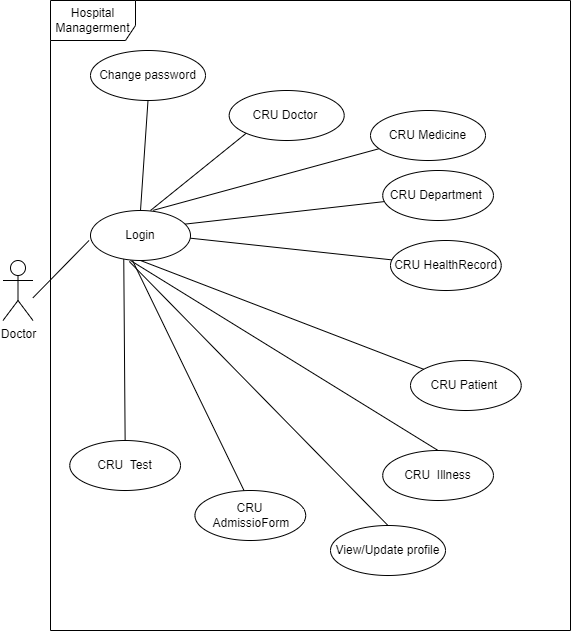

The diagram above was exported from draw.io. Its source (the exported page's mxGraphModel, read from the mxfile embedded in the PNG):
<mxGraphModel dx="1038" dy="547" grid="1" gridSize="10" guides="1" tooltips="1" connect="1" arrows="1" fold="1" page="1" pageScale="1" pageWidth="827" pageHeight="1169" math="0" shadow="0">
  <root>
    <mxCell id="0" />
    <mxCell id="1" parent="0" />
    <mxCell id="xT72BrNUSWTPHPcOJCYL-3" value="Hospital Managerment&lt;br&gt;" style="shape=umlFrame;whiteSpace=wrap;html=1;width=85;height=40;container=1;" parent="1" vertex="1">
      <mxGeometry x="160" y="10" width="520" height="630" as="geometry" />
    </mxCell>
    <mxCell id="xT72BrNUSWTPHPcOJCYL-33" value="" style="endArrow=none;html=1;rounded=0;entryX=0;entryY=1;entryDx=0;entryDy=0;" parent="xT72BrNUSWTPHPcOJCYL-3" source="xT72BrNUSWTPHPcOJCYL-7" edge="1">
      <mxGeometry width="50" height="50" relative="1" as="geometry">
        <mxPoint x="24.074074074074073" y="287.25" as="sourcePoint" />
        <mxPoint x="78.01858007199279" y="230.00469531133922" as="targetPoint" />
      </mxGeometry>
    </mxCell>
    <mxCell id="xT72BrNUSWTPHPcOJCYL-7" value="CRU Department&amp;nbsp;" style="ellipse;whiteSpace=wrap;html=1;" parent="xT72BrNUSWTPHPcOJCYL-3" vertex="1">
      <mxGeometry x="332.22222222222223" y="170" width="110.74074074074073" height="50" as="geometry" />
    </mxCell>
    <mxCell id="xT72BrNUSWTPHPcOJCYL-6" value="CRU Patient&amp;nbsp;" style="ellipse;whiteSpace=wrap;html=1;" parent="xT72BrNUSWTPHPcOJCYL-3" vertex="1">
      <mxGeometry x="359.9981481481482" y="360" width="110.74074074074073" height="50" as="geometry" />
    </mxCell>
    <mxCell id="xT72BrNUSWTPHPcOJCYL-9" value="CRU&amp;nbsp; Illness" style="ellipse;whiteSpace=wrap;html=1;" parent="xT72BrNUSWTPHPcOJCYL-3" vertex="1">
      <mxGeometry x="332.22222222222223" y="450" width="110.74074074074073" height="50" as="geometry" />
    </mxCell>
    <mxCell id="xT72BrNUSWTPHPcOJCYL-10" value="CRU HealthRecord" style="ellipse;whiteSpace=wrap;html=1;" parent="xT72BrNUSWTPHPcOJCYL-3" vertex="1">
      <mxGeometry x="340.0037037037037" y="240" width="110.74074074074073" height="50" as="geometry" />
    </mxCell>
    <mxCell id="xT72BrNUSWTPHPcOJCYL-34" value="" style="endArrow=none;html=1;rounded=0;entryX=0;entryY=1;entryDx=0;entryDy=0;" parent="xT72BrNUSWTPHPcOJCYL-3" source="xT72BrNUSWTPHPcOJCYL-10" edge="1">
      <mxGeometry width="50" height="50" relative="1" as="geometry">
        <mxPoint x="14.444444444444445" y="287.25" as="sourcePoint" />
        <mxPoint x="68.38895044236315" y="230.00469531133922" as="targetPoint" />
      </mxGeometry>
    </mxCell>
    <mxCell id="xT72BrNUSWTPHPcOJCYL-12" value="CRU&lt;br&gt;&amp;nbsp;AdmissioForm" style="ellipse;whiteSpace=wrap;html=1;" parent="xT72BrNUSWTPHPcOJCYL-3" vertex="1">
      <mxGeometry x="144.44444444444446" y="490" width="110.74074074074073" height="50" as="geometry" />
    </mxCell>
    <mxCell id="xT72BrNUSWTPHPcOJCYL-11" value="CRU&amp;nbsp; Test" style="ellipse;whiteSpace=wrap;html=1;" parent="xT72BrNUSWTPHPcOJCYL-3" vertex="1">
      <mxGeometry x="19.25925925925926" y="440" width="110.74074074074073" height="50" as="geometry" />
    </mxCell>
    <mxCell id="xT72BrNUSWTPHPcOJCYL-38" value="" style="endArrow=none;html=1;rounded=0;entryX=0;entryY=1;entryDx=0;entryDy=0;exitX=0.5;exitY=0;exitDx=0;exitDy=0;" parent="xT72BrNUSWTPHPcOJCYL-3" source="xT72BrNUSWTPHPcOJCYL-11" edge="1">
      <mxGeometry width="50" height="50" relative="1" as="geometry">
        <mxPoint x="19.25925925925926" y="307.25" as="sourcePoint" />
        <mxPoint x="73.20376525717796" y="250.00469531133922" as="targetPoint" />
      </mxGeometry>
    </mxCell>
    <mxCell id="98B_ZpenRUnD25Tvtrsf-1" value="Change password" style="ellipse;whiteSpace=wrap;html=1;" vertex="1" parent="xT72BrNUSWTPHPcOJCYL-3">
      <mxGeometry x="40" y="50" width="115" height="50" as="geometry" />
    </mxCell>
    <mxCell id="xT72BrNUSWTPHPcOJCYL-13" value="CRU Doctor&amp;nbsp;" style="ellipse;whiteSpace=wrap;html=1;" parent="xT72BrNUSWTPHPcOJCYL-3" vertex="1">
      <mxGeometry x="178.7" y="90" width="115" height="50" as="geometry" />
    </mxCell>
    <mxCell id="98B_ZpenRUnD25Tvtrsf-2" value="View/Update profile" style="ellipse;whiteSpace=wrap;html=1;" vertex="1" parent="xT72BrNUSWTPHPcOJCYL-3">
      <mxGeometry x="280" y="525" width="115" height="50" as="geometry" />
    </mxCell>
    <mxCell id="xT72BrNUSWTPHPcOJCYL-2" value="Doctor" style="shape=umlActor;verticalLabelPosition=bottom;verticalAlign=top;html=1;outlineConnect=0;" parent="1" vertex="1">
      <mxGeometry x="112.5" y="270" width="30" height="60" as="geometry" />
    </mxCell>
    <mxCell id="xT72BrNUSWTPHPcOJCYL-4" value="Login" style="ellipse;whiteSpace=wrap;html=1;" parent="1" vertex="1">
      <mxGeometry x="200" y="220" width="100" height="50" as="geometry" />
    </mxCell>
    <mxCell id="xT72BrNUSWTPHPcOJCYL-8" value="CRU Medicine" style="ellipse;whiteSpace=wrap;html=1;" parent="1" vertex="1">
      <mxGeometry x="480" y="120" width="115" height="50" as="geometry" />
    </mxCell>
    <mxCell id="VGSZCLutPVGwGUDSF218-1" value="" style="endArrow=none;html=1;rounded=0;entryX=0;entryY=1;entryDx=0;entryDy=0;" parent="1" target="xT72BrNUSWTPHPcOJCYL-13" edge="1">
      <mxGeometry width="50" height="50" relative="1" as="geometry">
        <mxPoint x="260" y="220" as="sourcePoint" />
        <mxPoint x="310" y="170" as="targetPoint" />
      </mxGeometry>
    </mxCell>
    <mxCell id="xT72BrNUSWTPHPcOJCYL-31" value="" style="endArrow=none;html=1;rounded=0;entryX=0;entryY=1;entryDx=0;entryDy=0;" parent="1" edge="1">
      <mxGeometry width="50" height="50" relative="1" as="geometry">
        <mxPoint x="142.5" y="307.25" as="sourcePoint" />
        <mxPoint x="198.51929469014635" y="250.00469531133922" as="targetPoint" />
      </mxGeometry>
    </mxCell>
    <mxCell id="xT72BrNUSWTPHPcOJCYL-35" value="" style="endArrow=none;html=1;rounded=0;entryX=0.5;entryY=1;entryDx=0;entryDy=0;" parent="1" source="xT72BrNUSWTPHPcOJCYL-6" target="xT72BrNUSWTPHPcOJCYL-4" edge="1">
      <mxGeometry width="50" height="50" relative="1" as="geometry">
        <mxPoint x="220" y="383.62" as="sourcePoint" />
        <mxPoint x="276.01929469014635" y="326.3746953113392" as="targetPoint" />
      </mxGeometry>
    </mxCell>
    <mxCell id="xT72BrNUSWTPHPcOJCYL-36" value="" style="endArrow=none;html=1;rounded=0;entryX=0.4;entryY=1;entryDx=0;entryDy=0;entryPerimeter=0;exitX=0.5;exitY=0;exitDx=0;exitDy=0;" parent="1" source="xT72BrNUSWTPHPcOJCYL-9" target="xT72BrNUSWTPHPcOJCYL-4" edge="1">
      <mxGeometry width="50" height="50" relative="1" as="geometry">
        <mxPoint x="190" y="337.25" as="sourcePoint" />
        <mxPoint x="246.01929469014635" y="280.0046953113392" as="targetPoint" />
      </mxGeometry>
    </mxCell>
    <mxCell id="xT72BrNUSWTPHPcOJCYL-37" value="" style="endArrow=none;html=1;rounded=0;exitX=0.443;exitY=0;exitDx=0;exitDy=0;exitPerimeter=0;entryX=0.42;entryY=1;entryDx=0;entryDy=0;entryPerimeter=0;" parent="1" source="xT72BrNUSWTPHPcOJCYL-12" target="xT72BrNUSWTPHPcOJCYL-4" edge="1">
      <mxGeometry width="50" height="50" relative="1" as="geometry">
        <mxPoint x="190" y="367.25" as="sourcePoint" />
        <mxPoint x="246.01929469014635" y="310.0046953113392" as="targetPoint" />
      </mxGeometry>
    </mxCell>
    <mxCell id="xT72BrNUSWTPHPcOJCYL-32" value="" style="endArrow=none;html=1;rounded=0;exitX=0.628;exitY=-0.004;exitDx=0;exitDy=0;exitPerimeter=0;" parent="1" target="xT72BrNUSWTPHPcOJCYL-8" edge="1" source="xT72BrNUSWTPHPcOJCYL-4">
      <mxGeometry width="50" height="50" relative="1" as="geometry">
        <mxPoint x="270.74074074074076" y="217.25" as="sourcePoint" />
        <mxPoint x="324.68524673865943" y="160.00469531133922" as="targetPoint" />
      </mxGeometry>
    </mxCell>
    <mxCell id="98B_ZpenRUnD25Tvtrsf-3" value="" style="endArrow=none;html=1;rounded=0;exitX=0.5;exitY=0;exitDx=0;exitDy=0;entryX=0.5;entryY=1;entryDx=0;entryDy=0;" edge="1" parent="1" source="xT72BrNUSWTPHPcOJCYL-4" target="98B_ZpenRUnD25Tvtrsf-1">
      <mxGeometry width="50" height="50" relative="1" as="geometry">
        <mxPoint x="390" y="310" as="sourcePoint" />
        <mxPoint x="440" y="260" as="targetPoint" />
      </mxGeometry>
    </mxCell>
    <mxCell id="98B_ZpenRUnD25Tvtrsf-4" value="" style="endArrow=none;html=1;rounded=0;exitX=0.5;exitY=0;exitDx=0;exitDy=0;entryX=0.388;entryY=1.02;entryDx=0;entryDy=0;entryPerimeter=0;" edge="1" parent="1" source="98B_ZpenRUnD25Tvtrsf-2" target="xT72BrNUSWTPHPcOJCYL-4">
      <mxGeometry width="50" height="50" relative="1" as="geometry">
        <mxPoint x="390" y="480" as="sourcePoint" />
        <mxPoint x="440" y="430" as="targetPoint" />
      </mxGeometry>
    </mxCell>
  </root>
</mxGraphModel>